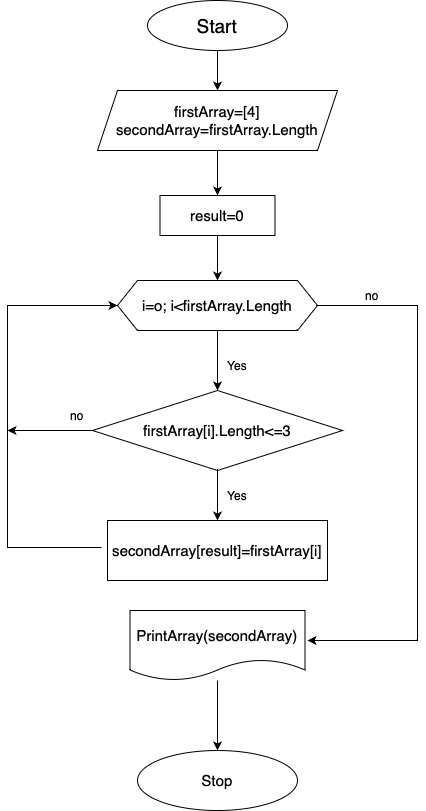

The diagram above was exported from draw.io. Its source (the exported page's mxGraphModel, read from the mxfile embedded in the PNG):
<mxGraphModel dx="754" dy="594" grid="1" gridSize="10" guides="1" tooltips="1" connect="1" arrows="1" fold="1" page="1" pageScale="1" pageWidth="827" pageHeight="1169" math="0" shadow="0">
  <root>
    <mxCell id="0" />
    <mxCell id="1" parent="0" />
    <mxCell id="cGGonrGLWPS4DHZZglRQ-25" value="" style="edgeStyle=orthogonalEdgeStyle;rounded=0;orthogonalLoop=1;jettySize=auto;html=1;" edge="1" parent="1" source="cGGonrGLWPS4DHZZglRQ-1">
      <mxGeometry relative="1" as="geometry">
        <mxPoint x="320" y="120" as="targetPoint" />
      </mxGeometry>
    </mxCell>
    <mxCell id="cGGonrGLWPS4DHZZglRQ-1" value="" style="ellipse;whiteSpace=wrap;html=1;" vertex="1" parent="1">
      <mxGeometry x="250" y="30" width="140" height="50" as="geometry" />
    </mxCell>
    <mxCell id="cGGonrGLWPS4DHZZglRQ-2" value="&lt;font style=&quot;font-size: 19px;&quot;&gt;Start&lt;/font&gt;" style="text;html=1;strokeColor=none;fillColor=none;align=center;verticalAlign=middle;whiteSpace=wrap;rounded=0;" vertex="1" parent="1">
      <mxGeometry x="290" y="40" width="60" height="30" as="geometry" />
    </mxCell>
    <mxCell id="cGGonrGLWPS4DHZZglRQ-15" value="" style="edgeStyle=orthogonalEdgeStyle;rounded=0;orthogonalLoop=1;jettySize=auto;html=1;exitX=0.5;exitY=1;exitDx=0;exitDy=0;entryX=0.5;entryY=0;entryDx=0;entryDy=0;" edge="1" parent="1" source="cGGonrGLWPS4DHZZglRQ-63" target="cGGonrGLWPS4DHZZglRQ-14">
      <mxGeometry relative="1" as="geometry">
        <mxPoint x="320" y="380" as="sourcePoint" />
        <mxPoint x="320" y="350" as="targetPoint" />
        <Array as="points" />
      </mxGeometry>
    </mxCell>
    <mxCell id="cGGonrGLWPS4DHZZglRQ-30" value="" style="edgeStyle=orthogonalEdgeStyle;rounded=0;orthogonalLoop=1;jettySize=auto;html=1;entryX=0.5;entryY=0;entryDx=0;entryDy=0;" edge="1" parent="1" source="cGGonrGLWPS4DHZZglRQ-14" target="cGGonrGLWPS4DHZZglRQ-21">
      <mxGeometry relative="1" as="geometry">
        <mxPoint x="320" y="480" as="targetPoint" />
      </mxGeometry>
    </mxCell>
    <mxCell id="cGGonrGLWPS4DHZZglRQ-49" style="edgeStyle=orthogonalEdgeStyle;rounded=0;orthogonalLoop=1;jettySize=auto;html=1;exitX=0;exitY=0.5;exitDx=0;exitDy=0;" edge="1" parent="1" source="cGGonrGLWPS4DHZZglRQ-14">
      <mxGeometry relative="1" as="geometry">
        <mxPoint x="110" y="460" as="targetPoint" />
        <Array as="points">
          <mxPoint x="160" y="460" />
        </Array>
      </mxGeometry>
    </mxCell>
    <mxCell id="cGGonrGLWPS4DHZZglRQ-14" value="" style="rhombus;whiteSpace=wrap;html=1;" vertex="1" parent="1">
      <mxGeometry x="195" y="420" width="250" height="80" as="geometry" />
    </mxCell>
    <mxCell id="cGGonrGLWPS4DHZZglRQ-16" value="&lt;font style=&quot;font-size: 15px;&quot;&gt;firstArray[i].Length&amp;lt;=3&lt;/font&gt;" style="text;html=1;strokeColor=none;fillColor=none;align=center;verticalAlign=middle;whiteSpace=wrap;rounded=0;" vertex="1" parent="1">
      <mxGeometry x="215" y="445" width="210" height="30" as="geometry" />
    </mxCell>
    <mxCell id="cGGonrGLWPS4DHZZglRQ-20" value="&lt;font style=&quot;font-size: 12px;&quot;&gt;Yes&lt;/font&gt;" style="text;html=1;strokeColor=none;fillColor=none;align=center;verticalAlign=middle;whiteSpace=wrap;rounded=0;" vertex="1" parent="1">
      <mxGeometry x="310" y="380" width="60" height="30" as="geometry" />
    </mxCell>
    <mxCell id="cGGonrGLWPS4DHZZglRQ-45" style="edgeStyle=orthogonalEdgeStyle;rounded=0;orthogonalLoop=1;jettySize=auto;html=1;entryX=0;entryY=0.5;entryDx=0;entryDy=0;exitX=-0.027;exitY=0.45;exitDx=0;exitDy=0;exitPerimeter=0;" edge="1" parent="1" source="cGGonrGLWPS4DHZZglRQ-21" target="cGGonrGLWPS4DHZZglRQ-63">
      <mxGeometry relative="1" as="geometry">
        <mxPoint x="215" y="340" as="targetPoint" />
        <Array as="points">
          <mxPoint x="110" y="577" />
          <mxPoint x="110" y="335" />
        </Array>
      </mxGeometry>
    </mxCell>
    <mxCell id="cGGonrGLWPS4DHZZglRQ-21" value="" style="rounded=0;whiteSpace=wrap;html=1;" vertex="1" parent="1">
      <mxGeometry x="210" y="550" width="220" height="60" as="geometry" />
    </mxCell>
    <mxCell id="cGGonrGLWPS4DHZZglRQ-22" value="&lt;font style=&quot;font-size: 15px;&quot;&gt;secondArray[result]=firstArray[i]&lt;/font&gt;" style="text;html=1;strokeColor=none;fillColor=none;align=center;verticalAlign=middle;whiteSpace=wrap;rounded=0;" vertex="1" parent="1">
      <mxGeometry x="220" y="565" width="200" height="30" as="geometry" />
    </mxCell>
    <mxCell id="cGGonrGLWPS4DHZZglRQ-59" value="" style="edgeStyle=orthogonalEdgeStyle;rounded=0;orthogonalLoop=1;jettySize=auto;html=1;" edge="1" parent="1" source="cGGonrGLWPS4DHZZglRQ-23" target="cGGonrGLWPS4DHZZglRQ-58">
      <mxGeometry relative="1" as="geometry" />
    </mxCell>
    <mxCell id="cGGonrGLWPS4DHZZglRQ-23" value="" style="shape=parallelogram;perimeter=parallelogramPerimeter;whiteSpace=wrap;html=1;fixedSize=1;" vertex="1" parent="1">
      <mxGeometry x="200" y="120" width="240" height="60" as="geometry" />
    </mxCell>
    <mxCell id="cGGonrGLWPS4DHZZglRQ-26" value="&lt;font style=&quot;font-size: 15px;&quot;&gt;firstArray=[4]&lt;br style=&quot;border-color: var(--border-color);&quot;&gt;&lt;/font&gt;&lt;span style=&quot;font-size: 15px;&quot;&gt;secondArray=firstArray.Length&lt;/span&gt;" style="text;html=1;strokeColor=none;fillColor=none;align=center;verticalAlign=middle;whiteSpace=wrap;rounded=0;" vertex="1" parent="1">
      <mxGeometry x="235" y="125" width="170" height="50" as="geometry" />
    </mxCell>
    <mxCell id="cGGonrGLWPS4DHZZglRQ-51" value="" style="edgeStyle=orthogonalEdgeStyle;rounded=0;orthogonalLoop=1;jettySize=auto;html=1;entryX=0.5;entryY=0;entryDx=0;entryDy=0;" edge="1" parent="1" source="cGGonrGLWPS4DHZZglRQ-31" target="cGGonrGLWPS4DHZZglRQ-37">
      <mxGeometry relative="1" as="geometry" />
    </mxCell>
    <mxCell id="cGGonrGLWPS4DHZZglRQ-31" value="" style="shape=document;whiteSpace=wrap;html=1;boundedLbl=1;" vertex="1" parent="1">
      <mxGeometry x="232.5" y="640" width="175" height="70" as="geometry" />
    </mxCell>
    <mxCell id="cGGonrGLWPS4DHZZglRQ-33" value="&lt;font style=&quot;font-size: 15px;&quot;&gt;PrintArray(secondArray)&lt;/font&gt;" style="text;html=1;strokeColor=none;fillColor=none;align=center;verticalAlign=middle;whiteSpace=wrap;rounded=0;" vertex="1" parent="1">
      <mxGeometry x="260" y="650" width="120" height="30" as="geometry" />
    </mxCell>
    <mxCell id="cGGonrGLWPS4DHZZglRQ-36" value="&lt;font style=&quot;font-size: 12px;&quot;&gt;no&lt;/font&gt;" style="text;html=1;strokeColor=none;fillColor=none;align=center;verticalAlign=middle;whiteSpace=wrap;rounded=0;" vertex="1" parent="1">
      <mxGeometry x="445" y="310" width="60" height="30" as="geometry" />
    </mxCell>
    <mxCell id="cGGonrGLWPS4DHZZglRQ-37" value="" style="ellipse;whiteSpace=wrap;html=1;" vertex="1" parent="1">
      <mxGeometry x="240" y="780" width="160" height="60" as="geometry" />
    </mxCell>
    <mxCell id="cGGonrGLWPS4DHZZglRQ-43" style="edgeStyle=orthogonalEdgeStyle;rounded=0;orthogonalLoop=1;jettySize=auto;html=1;exitX=1;exitY=0.5;exitDx=0;exitDy=0;" edge="1" parent="1" source="cGGonrGLWPS4DHZZglRQ-63">
      <mxGeometry relative="1" as="geometry">
        <mxPoint x="410" y="670" as="targetPoint" />
        <mxPoint x="425" y="340" as="sourcePoint" />
        <Array as="points">
          <mxPoint x="520" y="335" />
          <mxPoint x="520" y="670" />
        </Array>
      </mxGeometry>
    </mxCell>
    <mxCell id="cGGonrGLWPS4DHZZglRQ-44" value="Yes" style="text;html=1;strokeColor=none;fillColor=none;align=center;verticalAlign=middle;whiteSpace=wrap;rounded=0;" vertex="1" parent="1">
      <mxGeometry x="310" y="510" width="60" height="30" as="geometry" />
    </mxCell>
    <mxCell id="cGGonrGLWPS4DHZZglRQ-47" value="no" style="text;html=1;strokeColor=none;fillColor=none;align=center;verticalAlign=middle;whiteSpace=wrap;rounded=0;" vertex="1" parent="1">
      <mxGeometry x="150" y="430" width="60" height="30" as="geometry" />
    </mxCell>
    <mxCell id="cGGonrGLWPS4DHZZglRQ-50" value="&lt;font style=&quot;font-size: 15px;&quot;&gt;Stop&lt;/font&gt;" style="text;html=1;strokeColor=none;fillColor=none;align=center;verticalAlign=middle;whiteSpace=wrap;rounded=0;" vertex="1" parent="1">
      <mxGeometry x="260" y="795" width="120" height="30" as="geometry" />
    </mxCell>
    <mxCell id="cGGonrGLWPS4DHZZglRQ-56" value="" style="edgeStyle=orthogonalEdgeStyle;rounded=0;orthogonalLoop=1;jettySize=auto;html=1;exitX=0.5;exitY=1;exitDx=0;exitDy=0;entryX=0.5;entryY=0;entryDx=0;entryDy=0;" edge="1" parent="1">
      <mxGeometry relative="1" as="geometry">
        <mxPoint x="320" y="300" as="sourcePoint" />
        <mxPoint x="320" y="300" as="targetPoint" />
        <Array as="points" />
      </mxGeometry>
    </mxCell>
    <mxCell id="cGGonrGLWPS4DHZZglRQ-61" value="" style="edgeStyle=orthogonalEdgeStyle;rounded=0;orthogonalLoop=1;jettySize=auto;html=1;entryX=0.5;entryY=0;entryDx=0;entryDy=0;" edge="1" parent="1" source="cGGonrGLWPS4DHZZglRQ-58" target="cGGonrGLWPS4DHZZglRQ-63">
      <mxGeometry relative="1" as="geometry">
        <mxPoint x="320" y="300" as="targetPoint" />
      </mxGeometry>
    </mxCell>
    <mxCell id="cGGonrGLWPS4DHZZglRQ-58" value="" style="rounded=0;whiteSpace=wrap;html=1;" vertex="1" parent="1">
      <mxGeometry x="262.5" y="225" width="115" height="40" as="geometry" />
    </mxCell>
    <mxCell id="cGGonrGLWPS4DHZZglRQ-60" value="&lt;font style=&quot;font-size: 15px;&quot;&gt;result=0&lt;/font&gt;" style="text;html=1;strokeColor=none;fillColor=none;align=center;verticalAlign=middle;whiteSpace=wrap;rounded=0;" vertex="1" parent="1">
      <mxGeometry x="260" y="230" width="120" height="30" as="geometry" />
    </mxCell>
    <mxCell id="cGGonrGLWPS4DHZZglRQ-63" value="&lt;font style=&quot;font-size: 15px;&quot;&gt;i=o; i&amp;lt;firstArray.Length&lt;/font&gt;" style="shape=hexagon;perimeter=hexagonPerimeter2;whiteSpace=wrap;html=1;fixedSize=1;" vertex="1" parent="1">
      <mxGeometry x="220" y="310" width="200" height="50" as="geometry" />
    </mxCell>
  </root>
</mxGraphModel>